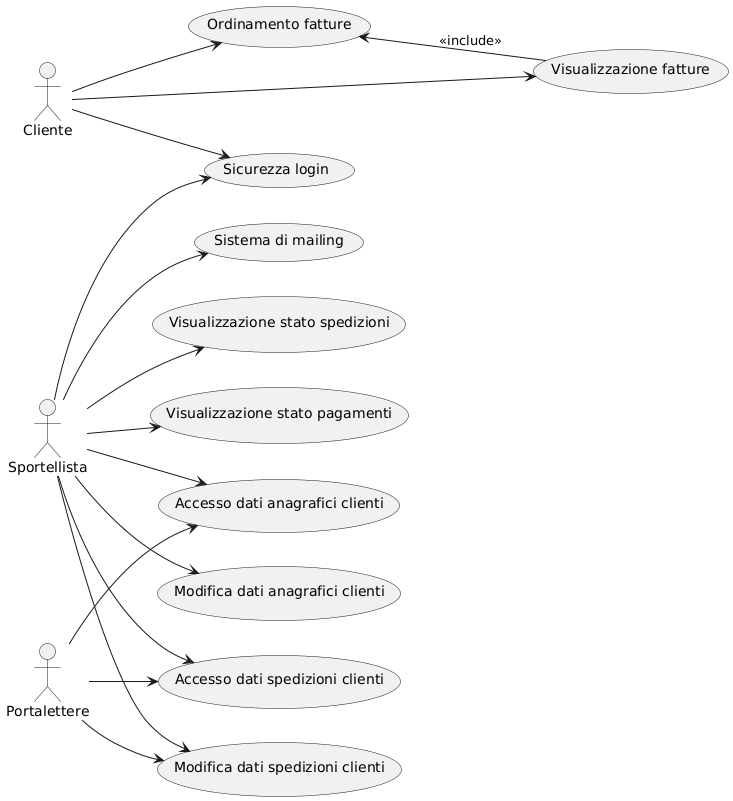

The diagram above was rendered by PlantUML. Its source (embedded in the PNG):
@startuml
left to right direction

actor Cliente
actor Sportellista
actor Portalettere

usecase "Visualizzazione fatture" as UC11
usecase "Ordinamento fatture" as UC12
usecase "Sicurezza login" as UC13
usecase "Visualizzazione stato spedizioni" as UC14
usecase "Visualizzazione stato pagamenti" as UC15
usecase "Accesso dati anagrafici clienti" as UC16
usecase "Modifica dati anagrafici clienti" as UC17
usecase "Accesso dati spedizioni clienti" as UC18
usecase "Modifica dati spedizioni clienti" as UC19
usecase "Sistema di mailing" as UC20

Cliente --> UC11
Cliente --> UC12
Cliente --> UC13

Sportellista --> UC13
Sportellista --> UC14
Sportellista --> UC15
Sportellista --> UC16
Sportellista --> UC17
Sportellista --> UC18
Sportellista --> UC19
Sportellista --> UC20

Portalettere --> UC16
Portalettere --> UC18
Portalettere --> UC19

UC12 <-- UC11 : <<include>>
@enduml